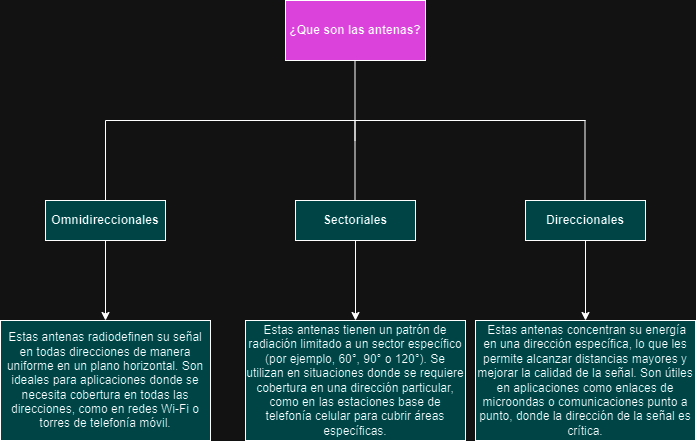

The diagram above was exported from draw.io. Its source (the exported page's mxGraphModel, read from the mxfile embedded in the PNG):
<mxGraphModel dx="880" dy="426" grid="1" gridSize="10" guides="1" tooltips="1" connect="1" arrows="1" fold="1" page="1" pageScale="1" pageWidth="827" pageHeight="1169" math="0" shadow="0">
  <root>
    <mxCell id="0" />
    <mxCell id="1" parent="0" />
    <mxCell id="Yaln2sYHbeuETaPbKfep-1" value="&lt;b&gt;¿Que son las antenas?&lt;/b&gt;" style="rounded=0;whiteSpace=wrap;html=1;fillColor=#FF66FF;" vertex="1" parent="1">
      <mxGeometry x="360" y="40" width="140" height="60" as="geometry" />
    </mxCell>
    <mxCell id="Yaln2sYHbeuETaPbKfep-2" value="" style="endArrow=none;html=1;rounded=0;" edge="1" parent="1">
      <mxGeometry width="50" height="50" relative="1" as="geometry">
        <mxPoint x="180" y="160" as="sourcePoint" />
        <mxPoint x="660" y="160" as="targetPoint" />
      </mxGeometry>
    </mxCell>
    <mxCell id="Yaln2sYHbeuETaPbKfep-15" value="" style="edgeStyle=orthogonalEdgeStyle;rounded=0;orthogonalLoop=1;jettySize=auto;html=1;" edge="1" parent="1" source="Yaln2sYHbeuETaPbKfep-3" target="Yaln2sYHbeuETaPbKfep-10">
      <mxGeometry relative="1" as="geometry" />
    </mxCell>
    <mxCell id="Yaln2sYHbeuETaPbKfep-3" value="&lt;b&gt;Omnidireccionales&lt;/b&gt;" style="rounded=0;whiteSpace=wrap;html=1;fillColor=#89dfe1;" vertex="1" parent="1">
      <mxGeometry x="120" y="240" width="120" height="40" as="geometry" />
    </mxCell>
    <mxCell id="Yaln2sYHbeuETaPbKfep-14" value="" style="edgeStyle=orthogonalEdgeStyle;rounded=0;orthogonalLoop=1;jettySize=auto;html=1;" edge="1" parent="1" source="Yaln2sYHbeuETaPbKfep-4" target="Yaln2sYHbeuETaPbKfep-11">
      <mxGeometry relative="1" as="geometry" />
    </mxCell>
    <mxCell id="Yaln2sYHbeuETaPbKfep-4" value="&lt;b&gt;Sectoriales&lt;/b&gt;" style="rounded=0;whiteSpace=wrap;html=1;fillColor=#89dfe1;" vertex="1" parent="1">
      <mxGeometry x="370" y="240" width="120" height="40" as="geometry" />
    </mxCell>
    <mxCell id="Yaln2sYHbeuETaPbKfep-13" style="edgeStyle=orthogonalEdgeStyle;rounded=0;orthogonalLoop=1;jettySize=auto;html=1;entryX=0.5;entryY=0;entryDx=0;entryDy=0;" edge="1" parent="1" source="Yaln2sYHbeuETaPbKfep-5" target="Yaln2sYHbeuETaPbKfep-12">
      <mxGeometry relative="1" as="geometry" />
    </mxCell>
    <mxCell id="Yaln2sYHbeuETaPbKfep-5" value="&lt;b&gt;Direccionales&lt;/b&gt;" style="rounded=0;whiteSpace=wrap;html=1;fillColor=#89dfe1;" vertex="1" parent="1">
      <mxGeometry x="600" y="240" width="120" height="40" as="geometry" />
    </mxCell>
    <mxCell id="Yaln2sYHbeuETaPbKfep-6" value="" style="endArrow=none;html=1;rounded=0;exitX=0.5;exitY=0;exitDx=0;exitDy=0;" edge="1" parent="1" source="Yaln2sYHbeuETaPbKfep-3">
      <mxGeometry width="50" height="50" relative="1" as="geometry">
        <mxPoint x="180" y="230" as="sourcePoint" />
        <mxPoint x="180" y="160" as="targetPoint" />
      </mxGeometry>
    </mxCell>
    <mxCell id="Yaln2sYHbeuETaPbKfep-7" value="" style="endArrow=none;html=1;rounded=0;exitX=0.5;exitY=0;exitDx=0;exitDy=0;" edge="1" parent="1">
      <mxGeometry width="50" height="50" relative="1" as="geometry">
        <mxPoint x="429.5" y="240" as="sourcePoint" />
        <mxPoint x="429.5" y="160" as="targetPoint" />
      </mxGeometry>
    </mxCell>
    <mxCell id="Yaln2sYHbeuETaPbKfep-8" value="" style="endArrow=none;html=1;rounded=0;exitX=0.5;exitY=0;exitDx=0;exitDy=0;" edge="1" parent="1">
      <mxGeometry width="50" height="50" relative="1" as="geometry">
        <mxPoint x="659.5" y="240" as="sourcePoint" />
        <mxPoint x="659.5" y="160" as="targetPoint" />
      </mxGeometry>
    </mxCell>
    <mxCell id="Yaln2sYHbeuETaPbKfep-9" value="" style="endArrow=none;html=1;rounded=0;exitX=0.5;exitY=0;exitDx=0;exitDy=0;" edge="1" parent="1">
      <mxGeometry width="50" height="50" relative="1" as="geometry">
        <mxPoint x="429.5" y="180" as="sourcePoint" />
        <mxPoint x="429.5" y="100" as="targetPoint" />
      </mxGeometry>
    </mxCell>
    <mxCell id="Yaln2sYHbeuETaPbKfep-10" value="Estas antenas radiodefinen su señal en todas direcciones de manera uniforme en un plano horizontal. Son ideales para aplicaciones donde se necesita cobertura en todas las direcciones, como en redes Wi-Fi o torres de telefonía móvil." style="rounded=0;whiteSpace=wrap;html=1;fillColor=#89dfe1;" vertex="1" parent="1">
      <mxGeometry x="75" y="360" width="210" height="120" as="geometry" />
    </mxCell>
    <mxCell id="Yaln2sYHbeuETaPbKfep-11" value="&lt;div&gt;Estas antenas tienen un patrón de radiación limitado a un sector específico (por ejemplo, 60°, 90° o 120°). Se utilizan en situaciones donde se requiere cobertura en una dirección particular, como en las estaciones base de telefonía celular para cubrir áreas específicas.&lt;br&gt;&lt;/div&gt;" style="rounded=0;whiteSpace=wrap;html=1;fillColor=#89dfe1;" vertex="1" parent="1">
      <mxGeometry x="320" y="360" width="220" height="120" as="geometry" />
    </mxCell>
    <mxCell id="Yaln2sYHbeuETaPbKfep-12" value="&amp;nbsp;Estas antenas concentran su energía en una dirección específica, lo que les permite alcanzar distancias mayores y mejorar la calidad de la señal. Son útiles en aplicaciones como enlaces de microondas o comunicaciones punto a punto, donde la dirección de la señal es crítica." style="rounded=0;whiteSpace=wrap;html=1;fillColor=#89dfe1;" vertex="1" parent="1">
      <mxGeometry x="550" y="360" width="220" height="120" as="geometry" />
    </mxCell>
  </root>
</mxGraphModel>